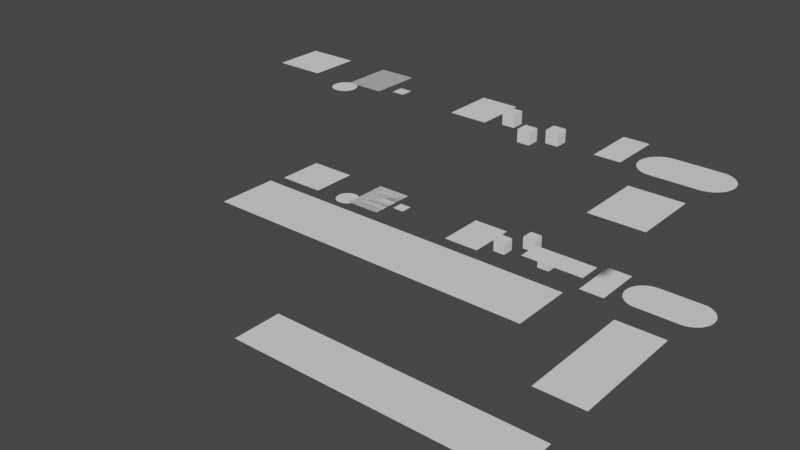 # Source: level2turretless.blend  (saved by Blender 3.6.11; exported with 4.5.12 LTS)
import bpy
from mathutils import Matrix  # noqa: F401  (used for matrix-valued properties, if any)

bpy.ops.wm.read_factory_settings(use_empty=True)
scene = bpy.context.scene
scene.name = 'Scene'

# ---- collections
col_level = bpy.data.collections.new('level'); scene.collection.children.link(col_level)
col_current = bpy.data.collections.new('current'); col_level.children.link(col_current)
col_currentsplit1 = bpy.data.collections.new('currentsplit1'); col_current.children.link(col_currentsplit1)
col_currentsplit2 = bpy.data.collections.new('currentsplit2'); col_current.children.link(col_currentsplit2)
col_currentsplit3 = bpy.data.collections.new('currentsplit3'); col_current.children.link(col_currentsplit3)
col_parallel = bpy.data.collections.new('parallel'); col_level.children.link(col_parallel)
col_parallelsplit1 = bpy.data.collections.new('parallelsplit1'); col_parallel.children.link(col_parallelsplit1)
col_parallelsplit2 = bpy.data.collections.new('parallelsplit2'); col_parallel.children.link(col_parallelsplit2)
col_parallelsplit3 = bpy.data.collections.new('parallelsplit3'); col_parallel.children.link(col_parallelsplit3)
col_portals = bpy.data.collections.new('portals'); scene.collection.children.link(col_portals)

# ---- world
world_world = bpy.data.worlds.new('World'); scene.world = world_world
world_world.use_nodes = True; world_world.node_tree.nodes.clear()
_N = world_world.node_tree.nodes; _L = world_world.node_tree.links
n0 = _N.new('ShaderNodeOutputWorld'); n0.name = 'World Output'; n0.location = (300, 300)
n1 = _N.new('ShaderNodeBackground'); n1.name = 'Background'; n1.location = (10, 300)
n1.inputs[0].default_value = (0.05088, 0.05088, 0.05088, 1.0)
_L.new(n1.outputs[0], n0.inputs[0])
n0.is_active_output = True
world_world.color = (0.05088, 0.05088, 0.05088)
world_world.use_sun_shadow = False
world_world.sun_shadow_jitter_overblur = 0.0

# ---- meshes
me_plane_001 = bpy.data.meshes.new('Plane.001')
me_plane_001.from_pydata([(-35.44, -4.444, -0.2222), (-27.44, -4.444, -0.2222), (-35.44, 3.556, -0.2222), (-27.44, 3.556, -0.2222), (-20.44, -4.444, -0.2222), (-14.44, -4.444, -0.2222), (-20.44, 3.556, -0.2222), (-14.44, 3.556, -0.2222), (-20.44, -4.444, -0.2222), (-14.44, -4.444, -0.2222), (-20.44, 3.556, -0.2222), (-14.44, 3.556, -0.2222), (-0.4444, -4.444, -0.2222), (5.556, -4.444, -0.2222), (-0.4444, 3.556, -0.2222), (5.556, 3.556, -0.2222), (6.556, -1.444, -1.222), (6.556, -1.444, 0.7778), (6.556, 0.5556, -1.222), (6.556, 0.5556, 0.7778), (8.556, -1.444, -1.222), (8.556, -1.444, 0.7778), (8.556, 0.5556, -1.222), (8.556, 0.5556, 0.7778), (10.56, 0.5556, -0.2222), (10.56, 0.5556, 1.778), (10.56, 2.556, -0.2222), (10.56, 2.556, 1.778), (12.56, 0.5556, -0.2222), (12.56, 0.5556, 1.778), (12.56, 2.556, -0.2222), (12.56, 2.556, 1.778), (23.56, -4.444, -0.2222), (23.56, 3.556, -0.2222), (27.56, -4.444, -0.2222), (27.56, 3.556, -0.2222)], [], [(0, 1, 3, 2), (4, 5, 7, 6), (8, 9, 11, 10), (12, 13, 15, 14), (16, 17, 19, 18), (18, 19, 23, 22), (22, 23, 21, 20), (20, 21, 17, 16), (18, 22, 20, 16), (23, 19, 17, 21), (24, 25, 27, 26), (26, 27, 31, 30), (30, 31, 29, 28), (28, 29, 25, 24), (26, 30, 28, 24), (31, 27, 25, 29), (33, 32, 34, 35)])
_uv = me_plane_001.uv_layers.new(name='UVMap')
_uv.uv.foreach_set('vector', [0.0, 0.0, 1.0, 0.0, 1.0, 1.0, 0.0, 1.0, 0.0, 0.0, 1.0, 0.0, 1.0, 1.0, 0.0, 1.0, 0.0, 0.0, 1.0, 0.0, 1.0, 1.0, 0.0, 1.0, 0.0, 0.0, 1.0, 0.0, 1.0, 1.0, 0.0, 1.0, 0.375, 0.0, 0.625, 0.0, 0.625, 0.25, 0.375, 0.25, 0.375, 0.25, 0.625, 0.25, 0.625, 0.5, 0.375, 0.5, 0.375, 0.5, 0.625, 0.5, 0.625, 0.75, 0.375, 0.75, 0.375, 0.75, 0.625, 0.75, 0.625, 1.0, 0.375, 1.0, 0.125, 0.5, 0.375, 0.5, 0.375, 0.75, 0.125, 0.75, 0.625, 0.5, 0.875, 0.5, 0.875, 0.75, 0.625, 0.75, 0.375, 0.0, 0.625, 0.0, 0.625, 0.25, 0.375, 0.25, 0.375, 0.25, 0.625, 0.25, 0.625, 0.5, 0.375, 0.5, 0.375, 0.5, 0.625, 0.5, 0.625, 0.75, 0.375, 0.75, 0.375, 0.75, 0.625, 0.75, 0.625, 1.0, 0.375, 1.0, 0.125, 0.5, 0.375, 0.5, 0.375, 0.75, 0.125, 0.75, 0.625, 0.5, 0.875, 0.5, 0.875, 0.75, 0.625, 0.75, 0.125, 0.5, 0.125, 0.75, 0.375, 0.75, 0.375, 0.5])
me_plane_001.update()
me_plane_002 = bpy.data.meshes.new('Plane.002')
me_plane_002.from_pydata([(-5.96e-08, 2.0, 0.0), (-0.3902, 1.962, 0.0), (-0.7654, 1.848, 0.0), (-1.111, 1.663, 0.0), (-1.414, 1.414, 0.0), (-1.663, 1.111, 0.0), (-1.848, 0.7654, 0.0), (-1.962, 0.3902, 0.0), (-2.0, -5.96e-08, 0.0), (-1.962, -0.3902, 0.0), (-1.848, -0.7654, 0.0), (-1.663, -1.111, 0.0), (-1.414, -1.414, 0.0), (-1.111, -1.663, 0.0), (-0.7654, -1.848, 0.0), (-0.3902, -1.962, 0.0), (-5.96e-08, -2.0, 0.0), (0.3902, -1.962, 0.0), (0.7654, -1.848, 0.0), (1.111, -1.663, 0.0), (1.414, -1.414, 0.0), (1.663, -1.111, 0.0), (1.848, -0.7654, 0.0), (1.962, -0.3902, 0.0), (2.0, -5.96e-08, 0.0), (1.962, 0.3902, 0.0), (1.848, 0.7654, 0.0), (1.663, 1.111, 0.0), (1.414, 1.414, 0.0), (1.111, 1.663, 0.0), (0.7654, 1.848, 0.0), (0.3902, 1.962, 0.0)], [], [(1, 2, 3, 4, 5, 6, 7, 8, 9, 10, 11, 12, 13, 14, 15, 16, 17, 18, 19, 20, 21, 22, 23, 24, 25, 26, 27, 28, 29, 30, 31, 0)])
_uv = me_plane_002.uv_layers.new(name='UVMap')
_uv.uv.foreach_set('vector', [0.0, 0.0, 0.0, 0.0, 0.0, 0.0, 0.0, 0.0, 0.0, 0.0, 0.0, 0.0, 0.0, 0.0, 0.0, 0.0, 0.0, 0.0, 0.0, 0.0, 0.0, 0.0, 0.0, 0.0, 0.0, 0.0, 0.0, 0.0, 0.0, 0.0, 0.0, 0.0, 0.0, 0.0, 0.0, 0.0, 0.0, 0.0, 0.0, 0.0, 0.0, 0.0, 0.0, 0.0, 0.0, 0.0, 0.0, 0.0, 0.0, 0.0, 0.0, 0.0, 0.0, 0.0, 0.0, 0.0, 0.0, 0.0, 0.0, 0.0, 0.0, 0.0, 0.0, 0.0])
me_plane_002.update()
me_plane_004 = bpy.data.meshes.new('Plane.004')
me_plane_004.from_pydata([(-1.0, -1.0, -1.0), (-1.0, -1.0, 1.0), (-1.0, 1.0, -1.0), (-1.0, 1.0, 1.0), (1.0, -1.0, -1.0), (1.0, -1.0, 1.0), (1.0, 1.0, -1.0), (1.0, 1.0, 1.0)], [], [(0, 1, 3, 2), (2, 3, 7, 6), (6, 7, 5, 4), (4, 5, 1, 0), (2, 6, 4, 0), (7, 3, 1, 5)])
_uv = me_plane_004.uv_layers.new(name='UVMap')
_uv.uv.foreach_set('vector', [0.375, 0.0, 0.625, 0.0, 0.625, 0.25, 0.375, 0.25, 0.375, 0.25, 0.625, 0.25, 0.625, 0.5, 0.375, 0.5, 0.375, 0.5, 0.625, 0.5, 0.625, 0.75, 0.375, 0.75, 0.375, 0.75, 0.625, 0.75, 0.625, 1.0, 0.375, 1.0, 0.125, 0.5, 0.375, 0.5, 0.375, 0.75, 0.125, 0.75, 0.625, 0.5, 0.875, 0.5, 0.875, 0.75, 0.625, 0.75])
me_plane_004.update()
me_plane_003 = bpy.data.meshes.new('Plane.003')
me_plane_003.from_pydata([(-1.0, -1.0, 0.0), (1.0, -1.0, 0.0), (-1.0, 1.0, 0.0), (1.0, 1.0, 0.0)], [], [(0, 1, 3, 2)])
_uv = me_plane_003.uv_layers.new(name='UVMap')
_uv.uv.foreach_set('vector', [0.0, 0.0, 1.0, 0.0, 1.0, 1.0, 0.0, 1.0])
me_plane_003.update()
me_plane_005 = bpy.data.meshes.new('Plane.005')
me_plane_005.from_pydata([(-3.4, 3.4, 0.0), (-4.063, 3.335, 0.0), (-4.701, 3.141, 0.0), (-5.289, 2.827, 0.0), (-5.804, 2.404, 0.0), (-6.227, 1.889, 0.0), (-6.541, 1.301, 0.0), (-6.735, 0.6633, 0.0), (-6.8, 4.47e-07, 0.0), (-6.735, -0.6633, 0.0), (-6.541, -1.301, 0.0), (-6.227, -1.889, 0.0), (-5.804, -2.404, 0.0), (-5.289, -2.827, 0.0), (-4.701, -3.141, 0.0), (-4.063, -3.335, 0.0), (3.4, -3.4, 0.0), (4.063, -3.335, 0.0), (4.701, -3.141, 0.0), (5.289, -2.827, 0.0), (5.804, -2.404, 0.0), (6.227, -1.889, 0.0), (6.541, -1.301, 0.0), (6.735, -0.6633, 0.0), (6.8, -5.066e-07, 0.0), (6.735, 0.6633, 0.0), (6.541, 1.301, 0.0), (6.227, 1.889, 0.0), (5.804, 2.404, 0.0), (5.289, 2.827, 0.0), (4.701, 3.141, 0.0), (4.063, 3.335, 0.0)], [], [(1, 2, 3, 4, 5, 6, 7, 8, 9, 10, 11, 12, 13, 14, 15, 16, 17, 18, 19, 20, 21, 22, 23, 24, 25, 26, 27, 28, 29, 30, 31, 0)])
_uv = me_plane_005.uv_layers.new(name='UVMap')
_uv.uv.foreach_set('vector', [0.0, 0.0, 0.0, 0.0, 0.0, 0.0, 0.0, 0.0, 0.0, 0.0, 0.0, 0.0, 0.0, 0.0, 0.0, 0.0, 0.0, 0.0, 0.0, 0.0, 0.0, 0.0, 0.0, 0.0, 0.0, 0.0, 0.0, 0.0, 0.0, 0.0, 0.0, 0.0, 0.0, 0.0, 0.0, 0.0, 0.0, 0.0, 0.0, 0.0, 0.0, 0.0, 0.0, 0.0, 0.0, 0.0, 0.0, 0.0, 0.0, 0.0, 0.0, 0.0, 0.0, 0.0, 0.0, 0.0, 0.0, 0.0, 0.0, 0.0, 0.0, 0.0, 0.0, 0.0])
me_plane_005.update()
me_plane_017 = bpy.data.meshes.new('Plane.017')
me_plane_017.from_pydata([(4.0, -10.0, 0.0), (4.0, 10.0, 0.0), (-4.0, -10.0, 0.0), (-4.0, 10.0, 0.0)], [], [(0, 1, 3, 2)])
_uv = me_plane_017.uv_layers.new(name='UVMap')
_uv.uv.foreach_set('vector', [0.0, 0.0, 1.0, 0.0, 1.0, 1.0, 0.0, 1.0])
me_plane_017.update()
me_plane_018 = bpy.data.meshes.new('Plane.018')
me_plane_018.from_pydata([(22.0, -4.0, 0.0), (22.0, 4.0, 0.0), (-22.0, -4.0, 0.0), (-22.0, 4.0, 0.0)], [], [(0, 1, 3, 2)])
_uv = me_plane_018.uv_layers.new(name='UVMap')
_uv.uv.foreach_set('vector', [0.0, 0.0, 1.0, 0.0, 1.0, 1.0, 0.0, 1.0])
me_plane_018.update()
me_plane_019 = bpy.data.meshes.new('Plane.019')
me_plane_019.from_pydata([(-35.44, 4.444, 0.2222), (-27.44, 4.444, 0.2222), (-35.44, -3.556, 0.2222), (-27.44, -3.556, 0.2222), (-20.44, 4.444, 0.2222), (-14.44, 4.444, 0.2222), (-20.44, -3.556, 0.2222), (-14.44, -3.556, 0.2222), (-20.44, 4.444, 0.2222), (-14.44, 4.444, 0.2222), (-20.44, -3.556, 0.2222), (-14.44, -3.556, 0.2222), (-0.4444, 4.444, 0.2222), (5.556, 4.444, 0.2222), (-0.4444, -3.556, 0.2222), (5.556, -3.556, 0.2222), (6.556, 1.444, 1.222), (6.556, 1.444, -0.7778), (6.556, -0.5556, 1.222), (6.556, -0.5556, -0.7778), (8.556, 1.444, 1.222), (8.556, 1.444, -0.7778), (8.556, -0.5556, 1.222), (8.556, -0.5556, -0.7778), (10.56, -0.5556, 0.2222), (10.56, -0.5556, -1.778), (10.56, -2.556, 0.2222), (10.56, -2.556, -1.778), (12.56, -0.5556, 0.2222), (12.56, -0.5556, -1.778), (12.56, -2.556, 0.2222), (12.56, -2.556, -1.778), (23.56, 4.444, 0.2222), (23.56, -3.556, 0.2222), (27.56, 4.444, 0.2222), (27.56, -3.556, 0.2222)], [], [(0, 1, 3, 2), (4, 5, 7, 6), (8, 9, 11, 10), (12, 13, 15, 14), (16, 17, 19, 18), (18, 19, 23, 22), (22, 23, 21, 20), (20, 21, 17, 16), (18, 22, 20, 16), (23, 19, 17, 21), (24, 25, 27, 26), (26, 27, 31, 30), (30, 31, 29, 28), (28, 29, 25, 24), (26, 30, 28, 24), (31, 27, 25, 29), (33, 32, 34, 35)])
_uv = me_plane_019.uv_layers.new(name='UVMap')
_uv.uv.foreach_set('vector', [0.0, 0.0, 1.0, 0.0, 1.0, 1.0, 0.0, 1.0, 0.0, 0.0, 1.0, 0.0, 1.0, 1.0, 0.0, 1.0, 0.0, 0.0, 1.0, 0.0, 1.0, 1.0, 0.0, 1.0, 0.0, 0.0, 1.0, 0.0, 1.0, 1.0, 0.0, 1.0, 0.375, 0.0, 0.625, 0.0, 0.625, 0.25, 0.375, 0.25, 0.375, 0.25, 0.625, 0.25, 0.625, 0.5, 0.375, 0.5, 0.375, 0.5, 0.625, 0.5, 0.625, 0.75, 0.375, 0.75, 0.375, 0.75, 0.625, 0.75, 0.625, 1.0, 0.375, 1.0, 0.125, 0.5, 0.375, 0.5, 0.375, 0.75, 0.125, 0.75, 0.625, 0.5, 0.875, 0.5, 0.875, 0.75, 0.625, 0.75, 0.375, 0.0, 0.625, 0.0, 0.625, 0.25, 0.375, 0.25, 0.375, 0.25, 0.625, 0.25, 0.625, 0.5, 0.375, 0.5, 0.375, 0.5, 0.625, 0.5, 0.625, 0.75, 0.375, 0.75, 0.375, 0.75, 0.625, 0.75, 0.625, 1.0, 0.375, 1.0, 0.125, 0.5, 0.375, 0.5, 0.375, 0.75, 0.125, 0.75, 0.625, 0.5, 0.875, 0.5, 0.875, 0.75, 0.625, 0.75, 0.125, 0.5, 0.125, 0.75, 0.375, 0.75, 0.375, 0.5])
me_plane_019.update()
me_plane_010 = bpy.data.meshes.new('Plane.010')
me_plane_010.from_pydata([(-5.96e-08, 2.0, 0.0), (-0.3902, 1.962, 0.0), (-0.7654, 1.848, 0.0), (-1.111, 1.663, 0.0), (-1.414, 1.414, 0.0), (-1.663, 1.111, 0.0), (-1.848, 0.7654, 0.0), (-1.962, 0.3902, 0.0), (-2.0, -5.96e-08, 0.0), (-1.962, -0.3902, 0.0), (-1.848, -0.7654, 0.0), (-1.663, -1.111, 0.0), (-1.414, -1.414, 0.0), (-1.111, -1.663, 0.0), (-0.7654, -1.848, 0.0), (-0.3902, -1.962, 0.0), (-5.96e-08, -2.0, 0.0), (0.3902, -1.962, 0.0), (0.7654, -1.848, 0.0), (1.111, -1.663, 0.0), (1.414, -1.414, 0.0), (1.663, -1.111, 0.0), (1.848, -0.7654, 0.0), (1.962, -0.3902, 0.0), (2.0, -5.96e-08, 0.0), (1.962, 0.3902, 0.0), (1.848, 0.7654, 0.0), (1.663, 1.111, 0.0), (1.414, 1.414, 0.0), (1.111, 1.663, 0.0), (0.7654, 1.848, 0.0), (0.3902, 1.962, 0.0)], [], [(1, 0, 31, 30, 29, 28, 27, 26, 25, 24, 23, 22, 21, 20, 19, 18, 17, 16, 15, 14, 13, 12, 11, 10, 9, 8, 7, 6, 5, 4, 3, 2)])
_uv = me_plane_010.uv_layers.new(name='UVMap')
_uv.uv.foreach_set('vector', [0.0, 0.0, 0.0, 0.0, 0.0, 0.0, 0.0, 0.0, 0.0, 0.0, 0.0, 0.0, 0.0, 0.0, 0.0, 0.0, 0.0, 0.0, 0.0, 0.0, 0.0, 0.0, 0.0, 0.0, 0.0, 0.0, 0.0, 0.0, 0.0, 0.0, 0.0, 0.0, 0.0, 0.0, 0.0, 0.0, 0.0, 0.0, 0.0, 0.0, 0.0, 0.0, 0.0, 0.0, 0.0, 0.0, 0.0, 0.0, 0.0, 0.0, 0.0, 0.0, 0.0, 0.0, 0.0, 0.0, 0.0, 0.0, 0.0, 0.0, 0.0, 0.0, 0.0, 0.0])
me_plane_010.update()
me_plane_012 = bpy.data.meshes.new('Plane.012')
me_plane_012.from_pydata([(-1.0, -1.0, -1.0), (-1.0, -1.0, 1.0), (-1.0, 1.0, -1.0), (-1.0, 1.0, 1.0), (1.0, -1.0, -1.0), (1.0, -1.0, 1.0), (1.0, 1.0, -1.0), (1.0, 1.0, 1.0)], [], [(0, 1, 3, 2), (2, 3, 7, 6), (6, 7, 5, 4), (4, 5, 1, 0), (2, 6, 4, 0), (7, 3, 1, 5)])
_uv = me_plane_012.uv_layers.new(name='UVMap')
_uv.uv.foreach_set('vector', [0.375, 0.0, 0.625, 0.0, 0.625, 0.25, 0.375, 0.25, 0.375, 0.25, 0.625, 0.25, 0.625, 0.5, 0.375, 0.5, 0.375, 0.5, 0.625, 0.5, 0.625, 0.75, 0.375, 0.75, 0.375, 0.75, 0.625, 0.75, 0.625, 1.0, 0.375, 1.0, 0.125, 0.5, 0.375, 0.5, 0.375, 0.75, 0.125, 0.75, 0.625, 0.5, 0.875, 0.5, 0.875, 0.75, 0.625, 0.75])
me_plane_012.update()
me_plane_011 = bpy.data.meshes.new('Plane.011')
me_plane_011.from_pydata([(-1.0, -1.0, 0.0), (1.0, -1.0, 0.0), (-1.0, 1.0, 0.0), (1.0, 1.0, 0.0)], [], [(0, 2, 3, 1)])
_uv = me_plane_011.uv_layers.new(name='UVMap')
_uv.uv.foreach_set('vector', [0.0, 0.0, 0.0, 1.0, 1.0, 1.0, 1.0, 0.0])
me_plane_011.update()
me_plane_013 = bpy.data.meshes.new('Plane.013')
me_plane_013.from_pydata([(-3.4, 3.4, 0.0), (-4.063, 3.335, 0.0), (-4.701, 3.141, 0.0), (-5.289, 2.827, 0.0), (-5.804, 2.404, 0.0), (-6.227, 1.889, 0.0), (-6.541, 1.301, 0.0), (-6.735, 0.6633, 0.0), (-6.8, 4.47e-07, 0.0), (-6.735, -0.6633, 0.0), (-6.541, -1.301, 0.0), (-6.227, -1.889, 0.0), (-5.804, -2.404, 0.0), (-5.289, -2.827, 0.0), (-4.701, -3.141, 0.0), (-4.063, -3.335, 0.0), (3.4, -3.4, 0.0), (4.063, -3.335, 0.0), (4.701, -3.141, 0.0), (5.289, -2.827, 0.0), (5.804, -2.404, 0.0), (6.227, -1.889, 0.0), (6.541, -1.301, 0.0), (6.735, -0.6633, 0.0), (6.8, -5.066e-07, 0.0), (6.735, 0.6633, 0.0), (6.541, 1.301, 0.0), (6.227, 1.889, 0.0), (5.804, 2.404, 0.0), (5.289, 2.827, 0.0), (4.701, 3.141, 0.0), (4.063, 3.335, 0.0)], [], [(1, 0, 31, 30, 29, 28, 27, 26, 25, 24, 23, 22, 21, 20, 19, 18, 17, 16, 15, 14, 13, 12, 11, 10, 9, 8, 7, 6, 5, 4, 3, 2)])
_uv = me_plane_013.uv_layers.new(name='UVMap')
_uv.uv.foreach_set('vector', [0.0, 0.0, 0.0, 0.0, 0.0, 0.0, 0.0, 0.0, 0.0, 0.0, 0.0, 0.0, 0.0, 0.0, 0.0, 0.0, 0.0, 0.0, 0.0, 0.0, 0.0, 0.0, 0.0, 0.0, 0.0, 0.0, 0.0, 0.0, 0.0, 0.0, 0.0, 0.0, 0.0, 0.0, 0.0, 0.0, 0.0, 0.0, 0.0, 0.0, 0.0, 0.0, 0.0, 0.0, 0.0, 0.0, 0.0, 0.0, 0.0, 0.0, 0.0, 0.0, 0.0, 0.0, 0.0, 0.0, 0.0, 0.0, 0.0, 0.0, 0.0, 0.0, 0.0, 0.0])
me_plane_013.update()
me_plane_020 = bpy.data.meshes.new('Plane.020')
me_plane_020.from_pydata([(4.0, -10.25, 0.0), (4.0, 13.75, 0.0), (-4.0, -10.25, 0.0), (-4.0, 13.75, 0.0), (4.0, 3.75, 0.0), (-4.0, 3.75, 0.0), (4.0, -7.25, 0.0), (-4.0, -7.25, 0.0)], [], [(4, 5, 3, 1), (0, 2, 7, 6)])
_uv = me_plane_020.uv_layers.new(name='UVMap')
_uv.uv.foreach_set('vector', [0.5, 0.0, 0.5, 1.0, 1.0, 1.0, 1.0, 0.0, 0.0, 0.0, 0.0, 1.0, 0.25, 1.0, 0.25, 0.0])
me_plane_020.update()
me_plane_021 = bpy.data.meshes.new('Plane.021')
me_plane_021.from_pydata([(22.0, -4.0, 0.0), (22.0, 4.0, 0.0), (-22.0, -4.0, 0.0), (-22.0, 4.0, 0.0)], [], [(0, 2, 3, 1)])
_uv = me_plane_021.uv_layers.new(name='UVMap')
_uv.uv.foreach_set('vector', [0.0, 0.0, 0.0, 1.0, 1.0, 1.0, 1.0, 0.0])
me_plane_021.update()
me_circle = bpy.data.meshes.new('Circle')
me_circle.from_pydata([(2.421e-08, 2.0, 0.0), (-0.3902, 1.962, 0.0), (-0.7654, 1.848, 0.0), (-1.111, 1.663, 0.0), (-1.414, 1.414, 0.0), (-1.663, 1.111, 0.0), (-1.848, 0.7654, 0.0), (-1.962, 0.3902, 0.0), (-2.0, -2.98e-08, 0.0), (-1.962, -0.3902, 0.0), (-1.848, -0.7654, 0.0), (-1.663, -1.111, 0.0), (-1.414, -1.414, 0.0), (-1.111, -1.663, 0.0), (-0.7654, -1.848, 0.0), (-0.3902, -1.962, 0.0), (2.421e-08, -2.0, 0.0), (0.3902, -1.962, 0.0), (0.7654, -1.848, 0.0), (1.111, -1.663, 0.0), (1.414, -1.414, 0.0), (1.663, -1.111, 0.0), (1.848, -0.7654, 0.0), (1.962, -0.3902, 0.0), (2.0, -2.98e-08, 0.0), (1.962, 0.3902, 0.0), (1.848, 0.7654, 0.0), (1.663, 1.111, 0.0), (1.414, 1.414, 0.0), (1.111, 1.663, 0.0), (0.7654, 1.848, 0.0), (0.3902, 1.962, 0.0)], [(1, 0), (2, 1), (3, 2), (4, 3), (5, 4), (6, 5), (7, 6), (8, 7), (9, 8), (10, 9), (11, 10), (12, 11), (13, 12), (14, 13), (15, 14), (16, 15), (17, 16), (18, 17), (19, 18), (20, 19), (21, 20), (22, 21), (23, 22), (24, 23), (25, 24), (26, 25), (27, 26), (28, 27), (29, 28), (30, 29), (31, 30), (0, 31)], [])
_uv = me_circle.uv_layers.new(name='UVMap')
_uv.uv.foreach_set('vector', [])
me_circle.update()
me_circle_001 = bpy.data.meshes.new('Circle.001')
me_circle_001.from_pydata([(2.421e-08, 2.0, 0.0), (-0.3902, 1.962, 0.0), (-0.7654, 1.848, 0.0), (-1.111, 1.663, 0.0), (-1.414, 1.414, 0.0), (-1.663, 1.111, 0.0), (-1.848, 0.7654, 0.0), (-1.962, 0.3902, 0.0), (-2.0, -2.98e-08, 0.0), (-1.962, -0.3902, 0.0), (-1.848, -0.7654, 0.0), (-1.663, -1.111, 0.0), (-1.414, -1.414, 0.0), (-1.111, -1.663, 0.0), (-0.7654, -1.848, 0.0), (-0.3902, -1.962, 0.0), (2.421e-08, -2.0, 0.0), (0.3902, -1.962, 0.0), (0.7654, -1.848, 0.0), (1.111, -1.663, 0.0), (1.414, -1.414, 0.0), (1.663, -1.111, 0.0), (1.848, -0.7654, 0.0), (1.962, -0.3902, 0.0), (2.0, -2.98e-08, 0.0), (1.962, 0.3902, 0.0), (1.848, 0.7654, 0.0), (1.663, 1.111, 0.0), (1.414, 1.414, 0.0), (1.111, 1.663, 0.0), (0.7654, 1.848, 0.0), (0.3902, 1.962, 0.0)], [(1, 0), (2, 1), (3, 2), (4, 3), (5, 4), (6, 5), (7, 6), (8, 7), (9, 8), (10, 9), (11, 10), (12, 11), (13, 12), (14, 13), (15, 14), (16, 15), (17, 16), (18, 17), (19, 18), (20, 19), (21, 20), (22, 21), (23, 22), (24, 23), (25, 24), (26, 25), (27, 26), (28, 27), (29, 28), (30, 29), (31, 30), (0, 31)], [])
_uv = me_circle_001.uv_layers.new(name='UVMap')
_uv.uv.foreach_set('vector', [])
me_circle_001.update()

# ---- objects
ob_current1 = bpy.data.objects.new('current1', me_plane_001)
ob_currentjumppad1 = bpy.data.objects.new('currentjumppad1', me_plane_002)
ob_currentmovecube1 = bpy.data.objects.new('currentmovecube1', me_plane_004)
ob_currentmovepad1 = bpy.data.objects.new('currentmovepad1', me_plane_003)
ob_currentrotator1 = bpy.data.objects.new('currentrotator1', me_plane_005)
ob_current2 = bpy.data.objects.new('current2', me_plane_017)
ob_current3 = bpy.data.objects.new('current3', me_plane_018)
ob_parallel1 = bpy.data.objects.new('parallel1', me_plane_019)
ob_paralleljumppad1 = bpy.data.objects.new('paralleljumppad1', me_plane_010)
ob_parallelmovecube1 = bpy.data.objects.new('parallelmovecube1', me_plane_012)
ob_parallelmovepad1 = bpy.data.objects.new('parallelmovepad1', me_plane_011)
ob_parallelrotator1 = bpy.data.objects.new('parallelrotator1', me_plane_013)
ob_parallel2 = bpy.data.objects.new('parallel2', me_plane_020)
ob_parallel3 = bpy.data.objects.new('parallel3', me_plane_021)
ob_start = bpy.data.objects.new('start', me_circle)
ob_end = bpy.data.objects.new('end', me_circle_001)

# ---- transforms, parenting, visibility, modifiers, constraints
ob_current1.location = (34.44, 0.4444, 0.2222)
ob_current1.rotation_euler = (6.283, -0.0, 0.0)
ob_currentjumppad1.location = (10.0, -3.564e-06, -2.0)
ob_currentjumppad1.rotation_euler = (6.283, -0.0, 0.0)
ob_currentmovecube1.location = (50.0, -3.02e-06, 0.0)
ob_currentmovecube1.rotation_euler = (6.283, -0.0, 0.0)
ob_currentmovepad1.location = (22.0, -3.02e-06, 0.0)
ob_currentmovepad1.rotation_euler = (6.283, -0.0, 0.0)
ob_currentrotator1.location = (70.0, 1.815e-05, -5.481e-12)
ob_currentrotator1.rotation_euler = (6.283, -0.0, 0.0)
ob_current2.location = (70.0, -18.0, 5.436e-06)
ob_current2.rotation_euler = (6.283, -0.0, 0.0)
ob_current3.location = (52.0, -40.0, 1.208e-05)
ob_current3.rotation_euler = (6.283, -0.0, 0.0)
ob_parallel1.location = (34.44, 0.4444, 20.22)
ob_parallel1.rotation_euler = (6.283, -0.0, 0.0)
ob_paralleljumppad1.location = (10.0, 2.476e-06, 18.0)
ob_paralleljumppad1.rotation_euler = (6.283, -0.0, 0.0)
ob_parallelmovecube1.location = (50.0, 3.02e-06, 20.0)
ob_parallelmovecube1.rotation_euler = (6.283, -0.0, 0.0)
ob_parallelmovepad1.location = (22.0, 3.02e-06, 20.0)
ob_parallelmovepad1.rotation_euler = (6.283, -0.0, 0.0)
ob_parallelrotator1.location = (70.0, 2.117e-05, 20.0)
ob_parallelrotator1.rotation_euler = (6.283, -0.0, 0.0)
ob_parallel2.location = (70.0, -21.75, 20.0)
ob_parallel2.rotation_euler = (6.283, -0.0, 0.0)
ob_parallel3.location = (52.0, -40.0, 20.0)
ob_parallel3.rotation_euler = (6.283, -0.0, 0.0)
ob_start.location = (-7.105e-16, 2.98e-08, 2.0)
ob_start.rotation_euler = (-1.344e-07, -1.571, 0.0)
ob_end.location = (30.0, -40.0, 2.0)
ob_end.rotation_euler = (-1.344e-07, -1.571, 0.0)

# ---- collection membership
col_currentsplit1.objects.link(ob_current1)
col_currentsplit1.objects.link(ob_currentjumppad1)
col_currentsplit1.objects.link(ob_currentmovecube1)
col_currentsplit1.objects.link(ob_currentmovepad1)
col_currentsplit1.objects.link(ob_currentrotator1)
col_currentsplit2.objects.link(ob_current2)
col_currentsplit3.objects.link(ob_current3)
col_parallelsplit1.objects.link(ob_parallel1)
col_parallelsplit1.objects.link(ob_paralleljumppad1)
col_parallelsplit1.objects.link(ob_parallelmovecube1)
col_parallelsplit1.objects.link(ob_parallelmovepad1)
col_parallelsplit1.objects.link(ob_parallelrotator1)
col_parallelsplit2.objects.link(ob_parallel2)
col_parallelsplit3.objects.link(ob_parallel3)
col_portals.objects.link(ob_start)
col_portals.objects.link(ob_end)

# ---- scene / render settings (as saved in the file)
scene.frame_start = 1; scene.frame_end = 250; scene.frame_set(1)
scene.render.engine = 'BLENDER_EEVEE_NEXT'
scene.cycles.sampling_pattern = 'TABULATED_SOBOL'
scene.view_settings.view_transform = 'Filmic'
bpy.context.view_layer.update()

# ---- added for rendering (the .blend has no active camera and no usable light): camera, sun
cam_auto = bpy.data.cameras.new('AutoCamera')
cam_auto.lens = 50.0
cam_auto.sensor_width = 36.0
cam_auto.clip_end = 1539.8
ob_auto_camera = bpy.data.objects.new('AutoCamera', cam_auto)
scene.collection.objects.link(ob_auto_camera)
ob_auto_camera.location = (125.638, -124.842, 79.913)
ob_auto_camera.rotation_euler = (1.09748, -7.21219e-08, 0.694738)
scene.camera = ob_auto_camera
light_auto_sun = bpy.data.lights.new('AutoSun', 'SUN')
light_auto_sun.energy = 3.0
light_auto_sun.angle = 0.0523599
ob_auto_sun = bpy.data.objects.new('AutoSun', light_auto_sun)
scene.collection.objects.link(ob_auto_sun)
ob_auto_sun.rotation_euler = (0.872665, 0.174533, 0.523599)
bpy.context.view_layer.update()
